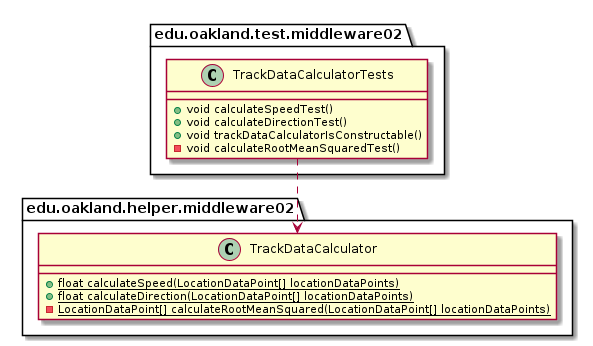

The diagram above was rendered by PlantUML. Its source (embedded in the PNG):
@startuml TrackDataCalculatorTests_Closure


package edu.oakland.test.middleware02 {
    class TrackDataCalculatorTests {
      + void calculateSpeedTest()
      + void calculateDirectionTest()
      + void trackDataCalculatorIsConstructable()
      - void calculateRootMeanSquaredTest()
    }
}




package edu.oakland.helper.middleware02 {
    class TrackDataCalculator {
        {static} + float calculateSpeed(LocationDataPoint[] locationDataPoints)
        {static} + float calculateDirection(LocationDataPoint[] locationDataPoints)
        {static} - LocationDataPoint[] calculateRootMeanSquared(LocationDataPoint[] locationDataPoints)
    }
}






TrackDataCalculatorTests ..> TrackDataCalculator



@enduml